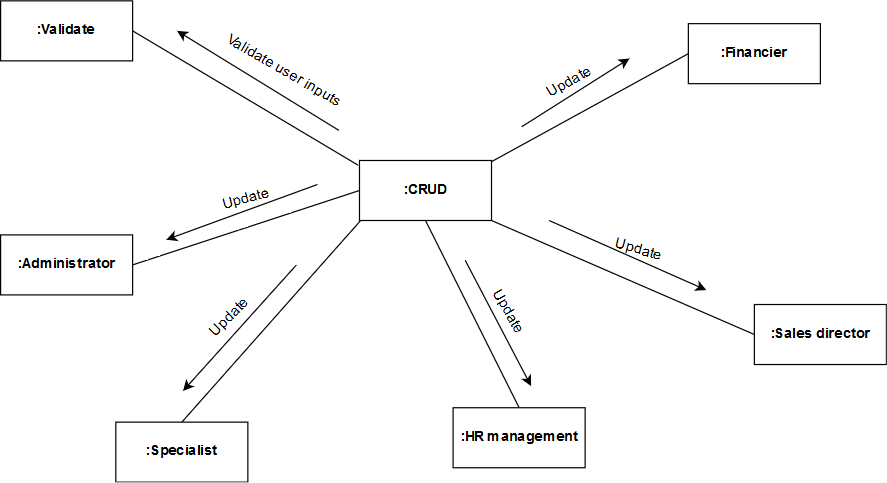

The diagram above was exported from draw.io. Its source (the exported page's mxGraphModel, read from the mxfile embedded in the PNG):
<mxGraphModel dx="840" dy="481" grid="0" gridSize="10" guides="1" tooltips="1" connect="1" arrows="1" fold="1" page="1" pageScale="1" pageWidth="827" pageHeight="1169" math="0" shadow="0">
  <root>
    <mxCell id="0" />
    <mxCell id="1" parent="0" />
    <mxCell id="oxIMT6rnaznVtu1vj2WE-1" value="&lt;b&gt;:CRUD&lt;/b&gt;" style="html=1;" vertex="1" parent="1">
      <mxGeometry x="316" y="222" width="110" height="50" as="geometry" />
    </mxCell>
    <mxCell id="oxIMT6rnaznVtu1vj2WE-2" value="&lt;b&gt;:HR management&lt;/b&gt;" style="html=1;" vertex="1" parent="1">
      <mxGeometry x="394" y="428" width="110" height="50" as="geometry" />
    </mxCell>
    <mxCell id="oxIMT6rnaznVtu1vj2WE-3" value="&lt;b&gt;:Specialist&lt;/b&gt;" style="html=1;" vertex="1" parent="1">
      <mxGeometry x="113" y="440" width="110" height="50" as="geometry" />
    </mxCell>
    <mxCell id="oxIMT6rnaznVtu1vj2WE-4" value="&lt;b&gt;:Sales director&lt;/b&gt;" style="html=1;" vertex="1" parent="1">
      <mxGeometry x="645" y="342" width="110" height="50" as="geometry" />
    </mxCell>
    <mxCell id="oxIMT6rnaznVtu1vj2WE-5" value="&lt;b&gt;:Administrator&lt;/b&gt;" style="html=1;" vertex="1" parent="1">
      <mxGeometry x="17" y="284" width="110" height="50" as="geometry" />
    </mxCell>
    <mxCell id="oxIMT6rnaznVtu1vj2WE-6" value="&lt;b&gt;:Validate&lt;/b&gt;" style="html=1;" vertex="1" parent="1">
      <mxGeometry x="17" y="89" width="110" height="50" as="geometry" />
    </mxCell>
    <mxCell id="oxIMT6rnaznVtu1vj2WE-7" value="&lt;b&gt;:Financier&lt;/b&gt;" style="html=1;" vertex="1" parent="1">
      <mxGeometry x="590" y="108" width="110" height="50" as="geometry" />
    </mxCell>
    <mxCell id="oxIMT6rnaznVtu1vj2WE-11" value="" style="endArrow=none;html=1;entryX=0;entryY=0.5;entryDx=0;entryDy=0;exitX=1;exitY=0.5;exitDx=0;exitDy=0;" edge="1" parent="1" source="oxIMT6rnaznVtu1vj2WE-5" target="oxIMT6rnaznVtu1vj2WE-1">
      <mxGeometry width="50" height="50" relative="1" as="geometry">
        <mxPoint x="182" y="329" as="sourcePoint" />
        <mxPoint x="240" y="268" as="targetPoint" />
        <Array as="points" />
      </mxGeometry>
    </mxCell>
    <mxCell id="oxIMT6rnaznVtu1vj2WE-12" value="" style="endArrow=none;html=1;entryX=0.009;entryY=1;entryDx=0;entryDy=0;entryPerimeter=0;exitX=0.5;exitY=0;exitDx=0;exitDy=0;" edge="1" parent="1" source="oxIMT6rnaznVtu1vj2WE-3" target="oxIMT6rnaznVtu1vj2WE-1">
      <mxGeometry width="50" height="50" relative="1" as="geometry">
        <mxPoint x="190" y="417" as="sourcePoint" />
        <mxPoint x="240" y="367" as="targetPoint" />
      </mxGeometry>
    </mxCell>
    <mxCell id="oxIMT6rnaznVtu1vj2WE-13" value="" style="endArrow=none;html=1;exitX=0.5;exitY=0;exitDx=0;exitDy=0;entryX=0.5;entryY=1;entryDx=0;entryDy=0;" edge="1" parent="1" source="oxIMT6rnaznVtu1vj2WE-2" target="oxIMT6rnaznVtu1vj2WE-1">
      <mxGeometry width="50" height="50" relative="1" as="geometry">
        <mxPoint x="388" y="367" as="sourcePoint" />
        <mxPoint x="438" y="317" as="targetPoint" />
      </mxGeometry>
    </mxCell>
    <mxCell id="oxIMT6rnaznVtu1vj2WE-14" value="" style="endArrow=none;html=1;exitX=1;exitY=1;exitDx=0;exitDy=0;exitPerimeter=0;entryX=0;entryY=0.5;entryDx=0;entryDy=0;" edge="1" parent="1" source="oxIMT6rnaznVtu1vj2WE-1" target="oxIMT6rnaznVtu1vj2WE-4">
      <mxGeometry width="50" height="50" relative="1" as="geometry">
        <mxPoint x="487" y="309" as="sourcePoint" />
        <mxPoint x="537" y="259" as="targetPoint" />
      </mxGeometry>
    </mxCell>
    <mxCell id="oxIMT6rnaznVtu1vj2WE-15" value="" style="endArrow=none;html=1;entryX=0;entryY=0.5;entryDx=0;entryDy=0;exitX=1;exitY=0.02;exitDx=0;exitDy=0;exitPerimeter=0;" edge="1" parent="1" source="oxIMT6rnaznVtu1vj2WE-1" target="oxIMT6rnaznVtu1vj2WE-7">
      <mxGeometry width="50" height="50" relative="1" as="geometry">
        <mxPoint x="473" y="222" as="sourcePoint" />
        <mxPoint x="523" y="172" as="targetPoint" />
      </mxGeometry>
    </mxCell>
    <mxCell id="oxIMT6rnaznVtu1vj2WE-16" value="" style="endArrow=none;html=1;entryX=-0.009;entryY=0.08;entryDx=0;entryDy=0;entryPerimeter=0;exitX=1;exitY=0.5;exitDx=0;exitDy=0;" edge="1" parent="1" source="oxIMT6rnaznVtu1vj2WE-6" target="oxIMT6rnaznVtu1vj2WE-1">
      <mxGeometry width="50" height="50" relative="1" as="geometry">
        <mxPoint x="156" y="208" as="sourcePoint" />
        <mxPoint x="206" y="158" as="targetPoint" />
      </mxGeometry>
    </mxCell>
    <mxCell id="oxIMT6rnaznVtu1vj2WE-17" value="" style="endArrow=classic;html=1;" edge="1" parent="1">
      <mxGeometry width="50" height="50" relative="1" as="geometry">
        <mxPoint x="451" y="194" as="sourcePoint" />
        <mxPoint x="541" y="137" as="targetPoint" />
      </mxGeometry>
    </mxCell>
    <mxCell id="oxIMT6rnaznVtu1vj2WE-18" value="Update" style="text;html=1;resizable=0;points=[];autosize=1;align=left;verticalAlign=top;spacingTop=-4;rotation=-30;" vertex="1" parent="1">
      <mxGeometry x="468" y="147" width="50" height="14" as="geometry" />
    </mxCell>
    <mxCell id="oxIMT6rnaznVtu1vj2WE-19" value="" style="endArrow=classic;html=1;" edge="1" parent="1">
      <mxGeometry width="50" height="50" relative="1" as="geometry">
        <mxPoint x="474" y="272" as="sourcePoint" />
        <mxPoint x="605" y="330" as="targetPoint" />
      </mxGeometry>
    </mxCell>
    <mxCell id="oxIMT6rnaznVtu1vj2WE-20" value="Update" style="text;html=1;resizable=0;points=[];autosize=1;align=left;verticalAlign=top;spacingTop=-4;rotation=15;direction=south;" vertex="1" parent="1">
      <mxGeometry x="523" y="284" width="14" height="50" as="geometry" />
    </mxCell>
    <mxCell id="oxIMT6rnaznVtu1vj2WE-21" value="" style="endArrow=classic;html=1;" edge="1" parent="1">
      <mxGeometry width="50" height="50" relative="1" as="geometry">
        <mxPoint x="404" y="305" as="sourcePoint" />
        <mxPoint x="459" y="410" as="targetPoint" />
      </mxGeometry>
    </mxCell>
    <mxCell id="oxIMT6rnaznVtu1vj2WE-23" value="Update" style="text;html=1;resizable=0;points=[];autosize=1;align=left;verticalAlign=top;spacingTop=-4;rotation=60;" vertex="1" parent="1">
      <mxGeometry x="418" y="343" width="50" height="14" as="geometry" />
    </mxCell>
    <mxCell id="oxIMT6rnaznVtu1vj2WE-28" value="" style="endArrow=classic;html=1;" edge="1" parent="1">
      <mxGeometry width="50" height="50" relative="1" as="geometry">
        <mxPoint x="263.5" y="309" as="sourcePoint" />
        <mxPoint x="169" y="414" as="targetPoint" />
      </mxGeometry>
    </mxCell>
    <mxCell id="oxIMT6rnaznVtu1vj2WE-29" value="" style="endArrow=classic;html=1;" edge="1" parent="1">
      <mxGeometry width="50" height="50" relative="1" as="geometry">
        <mxPoint x="281" y="242" as="sourcePoint" />
        <mxPoint x="155" y="288" as="targetPoint" />
      </mxGeometry>
    </mxCell>
    <mxCell id="oxIMT6rnaznVtu1vj2WE-30" value="Update" style="text;html=1;resizable=0;points=[];autosize=1;align=left;verticalAlign=top;spacingTop=-4;rotation=-15;" vertex="1" parent="1">
      <mxGeometry x="199" y="245" width="50" height="14" as="geometry" />
    </mxCell>
    <mxCell id="oxIMT6rnaznVtu1vj2WE-33" value="Update" style="text;html=1;resizable=0;points=[];autosize=1;align=left;verticalAlign=top;spacingTop=-4;rotation=-45;" vertex="1" parent="1">
      <mxGeometry x="184" y="342.5" width="50" height="14" as="geometry" />
    </mxCell>
    <mxCell id="oxIMT6rnaznVtu1vj2WE-34" value="" style="endArrow=classic;html=1;" edge="1" parent="1">
      <mxGeometry width="50" height="50" relative="1" as="geometry">
        <mxPoint x="299" y="197" as="sourcePoint" />
        <mxPoint x="164" y="114" as="targetPoint" />
      </mxGeometry>
    </mxCell>
    <mxCell id="oxIMT6rnaznVtu1vj2WE-35" value="Validate user inputs" style="text;html=1;resizable=0;points=[];autosize=1;align=left;verticalAlign=top;spacingTop=-4;rotation=30;" vertex="1" parent="1">
      <mxGeometry x="198" y="140.5" width="118" height="14" as="geometry" />
    </mxCell>
  </root>
</mxGraphModel>